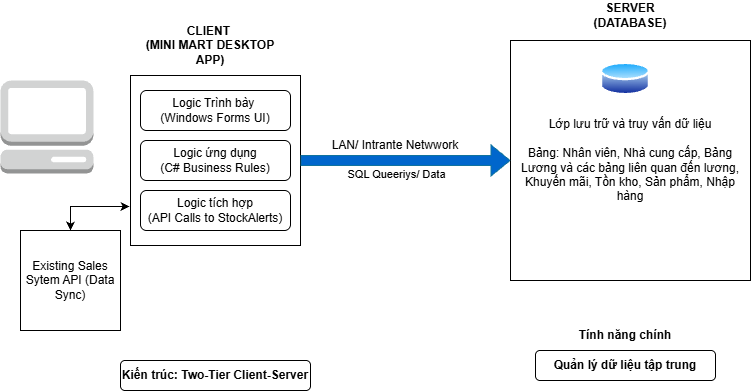

The diagram above was exported from draw.io. Its source (the exported page's mxGraphModel, read from the mxfile embedded in the PNG):
<mxGraphModel dx="909" dy="398" grid="1" gridSize="10" guides="1" tooltips="1" connect="1" arrows="1" fold="1" page="1" pageScale="1" pageWidth="827" pageHeight="1169" math="0" shadow="0">
  <root>
    <mxCell id="0" />
    <mxCell id="1" parent="0" />
    <mxCell id="cEftdsuuuEv631VemgoR-14" parent="1" style="outlineConnect=0;dashed=0;verticalLabelPosition=bottom;verticalAlign=top;align=center;html=1;shape=mxgraph.aws3.management_console;fillColor=#D2D3D3;gradientColor=none;" value="" vertex="1">
      <mxGeometry height="93" width="93" x="30" y="120" as="geometry" />
    </mxCell>
    <mxCell id="cEftdsuuuEv631VemgoR-15" parent="1" style="whiteSpace=wrap;html=1;aspect=fixed;" value="" vertex="1">
      <mxGeometry height="170" width="170" x="160" y="115" as="geometry" />
    </mxCell>
    <mxCell id="cEftdsuuuEv631VemgoR-16" parent="1" style="rounded=1;whiteSpace=wrap;html=1;" value="Logic Trình bày&amp;nbsp;&lt;div&gt;(Windows Forms UI)&lt;/div&gt;" vertex="1">
      <mxGeometry height="40" width="150" x="170" y="130" as="geometry" />
    </mxCell>
    <mxCell id="cEftdsuuuEv631VemgoR-17" parent="1" style="rounded=1;whiteSpace=wrap;html=1;" value="Logic ứng dụng&lt;div&gt;(C# Business Rules)&lt;/div&gt;" vertex="1">
      <mxGeometry height="40" width="150" x="170" y="180" as="geometry" />
    </mxCell>
    <mxCell id="cEftdsuuuEv631VemgoR-18" parent="1" style="rounded=1;whiteSpace=wrap;html=1;" value="Logic tích hợp&lt;div&gt;(API Calls to StockAlerts)&lt;/div&gt;" vertex="1">
      <mxGeometry height="40" width="150" x="170" y="230" as="geometry" />
    </mxCell>
    <mxCell id="cEftdsuuuEv631VemgoR-19" parent="1" style="whiteSpace=wrap;html=1;aspect=fixed;" value="Existing Sales Sytem API (Data Sync)" vertex="1">
      <mxGeometry height="100" width="100" x="50" y="270" as="geometry" />
    </mxCell>
    <mxCell id="cEftdsuuuEv631VemgoR-20" edge="1" parent="1" source="cEftdsuuuEv631VemgoR-19" style="endArrow=classic;startArrow=classic;html=1;rounded=0;exitX=0.5;exitY=0;exitDx=0;exitDy=0;" value="">
      <mxGeometry height="50" relative="1" width="50" as="geometry">
        <Array as="points">
          <mxPoint x="100" y="246" />
        </Array>
        <mxPoint x="190" y="280" as="sourcePoint" />
        <mxPoint x="159" y="246" as="targetPoint" />
      </mxGeometry>
    </mxCell>
    <mxCell id="cEftdsuuuEv631VemgoR-21" parent="1" style="whiteSpace=wrap;html=1;aspect=fixed;align=center;" value="Lớp lưu trữ và truy vấn dữ liệu&lt;div&gt;&lt;br&gt;&lt;/div&gt;&lt;div style=&quot;&quot;&gt;Bảng: Nhân viên, Nhà cung cấp, Bảng Lương và các bảng liên quan đến lương, Khuyến mãi, Tồn kho, Sản phẩm, Nhập hàng&lt;/div&gt;" vertex="1">
      <mxGeometry height="240" width="240" x="540" y="80" as="geometry" />
    </mxCell>
    <mxCell id="cEftdsuuuEv631VemgoR-24" parent="1" style="image;aspect=fixed;perimeter=ellipsePerimeter;html=1;align=center;shadow=0;dashed=0;spacingTop=3;image=img/lib/active_directory/database.svg;" value="" vertex="1">
      <mxGeometry height="37" width="50" x="630" y="100" as="geometry" />
    </mxCell>
    <mxCell id="cEftdsuuuEv631VemgoR-28" edge="1" parent="1" source="cEftdsuuuEv631VemgoR-15" style="shape=flexArrow;endArrow=classic;html=1;rounded=0;entryX=0;entryY=0.5;entryDx=0;entryDy=0;exitX=1;exitY=0.5;exitDx=0;exitDy=0;fillColor=#0066CC;strokeColor=#10739e;" target="cEftdsuuuEv631VemgoR-21" value="">
      <mxGeometry height="50" relative="1" width="50" as="geometry">
        <mxPoint x="190" y="350" as="sourcePoint" />
        <mxPoint x="240" y="300" as="targetPoint" />
      </mxGeometry>
    </mxCell>
    <mxCell id="cEftdsuuuEv631VemgoR-30" connectable="0" parent="cEftdsuuuEv631VemgoR-28" style="edgeLabel;html=1;align=center;verticalAlign=middle;resizable=0;points=[];" value="SQL Queeriys/ Data" vertex="1">
      <mxGeometry relative="1" x="-0.1776" y="-10" as="geometry">
        <mxPoint x="9" y="3" as="offset" />
      </mxGeometry>
    </mxCell>
    <mxCell id="cEftdsuuuEv631VemgoR-29" parent="1" style="text;html=1;whiteSpace=wrap;strokeColor=none;fillColor=none;align=center;verticalAlign=middle;rounded=0;" value="LAN/ Intrante Netwwork" vertex="1">
      <mxGeometry height="30" width="130" x="360" y="170" as="geometry" />
    </mxCell>
    <mxCell id="cEftdsuuuEv631VemgoR-31" parent="1" style="rounded=1;whiteSpace=wrap;html=1;" value="&lt;b&gt;Kiến trúc: Two-Tier Client-Server&lt;/b&gt;" vertex="1">
      <mxGeometry height="30" width="190" x="150" y="400" as="geometry" />
    </mxCell>
    <mxCell id="cEftdsuuuEv631VemgoR-32" parent="1" style="text;html=1;whiteSpace=wrap;strokeColor=none;fillColor=none;align=center;verticalAlign=middle;rounded=0;" value="&lt;b&gt;CLIENT&amp;nbsp;&lt;/b&gt;&lt;div&gt;&lt;b&gt;(MINI MART DESKTOP APP)&lt;/b&gt;&lt;/div&gt;" vertex="1">
      <mxGeometry height="30" width="160" x="160" y="70" as="geometry" />
    </mxCell>
    <mxCell id="cEftdsuuuEv631VemgoR-33" parent="1" style="text;html=1;whiteSpace=wrap;strokeColor=none;fillColor=none;align=center;verticalAlign=middle;rounded=0;" value="&lt;b&gt;SERVER&lt;/b&gt;&lt;div&gt;&lt;b&gt;(DATABASE)&lt;/b&gt;&lt;/div&gt;" vertex="1">
      <mxGeometry height="30" width="160" x="580" y="40" as="geometry" />
    </mxCell>
    <mxCell id="cEftdsuuuEv631VemgoR-34" parent="1" style="rounded=1;whiteSpace=wrap;html=1;" value="&lt;b&gt;Quản lý dữ liệu tập trung&lt;/b&gt;" vertex="1">
      <mxGeometry height="30" width="180" x="565" y="390" as="geometry" />
    </mxCell>
    <mxCell id="cEftdsuuuEv631VemgoR-35" parent="1" style="text;html=1;whiteSpace=wrap;strokeColor=none;fillColor=none;align=center;verticalAlign=middle;rounded=0;" value="&lt;b&gt;Tính năng chính&lt;/b&gt;" vertex="1">
      <mxGeometry height="30" width="100" x="605" y="360" as="geometry" />
    </mxCell>
  </root>
</mxGraphModel>